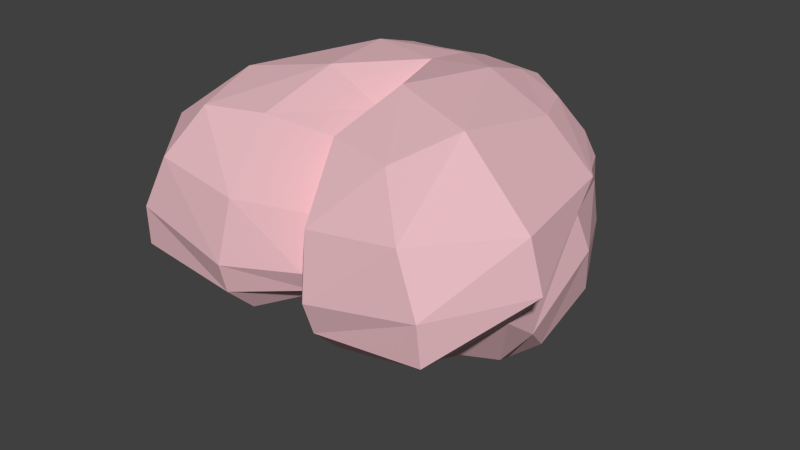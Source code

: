 # Source: Character_PlayerBrain_varHuman_1x1x1.blend  (saved by Blender 2.74.0; exported with 4.5.12 LTS)
import bpy
from mathutils import Matrix  # noqa: F401  (used for matrix-valued properties, if any)

bpy.ops.wm.read_factory_settings(use_empty=True)
scene = bpy.context.scene
scene.name = 'Scene'

# ---- collections
col_collection_1 = bpy.data.collections.new('Collection 1'); scene.collection.children.link(col_collection_1)

# ---- materials (node trees are filled in below, after node groups)
mat_material_002 = bpy.data.materials.new('Material.002')
mat_material_002.alpha_threshold = 0.0
mat_material_002.use_transparent_shadow = False
mat_material_002.diffuse_color = (0.8, 0.5001, 0.536, 1.0)
mat_material_002.roughness = 0.5
mat_material_002.specular_intensity = 0.1567

# ---- material node trees

# ---- world
world_world = bpy.data.worlds.new('World'); scene.world = world_world
world_world.color = (0.05088, 0.05088, 0.05088)
world_world.use_sun_shadow = False
world_world.sun_shadow_jitter_overblur = 0.0
world_world.cycles.sampling_method = 'MANUAL'
world_world.cycles.sample_map_resolution = 256

# ---- meshes
me_cube_001 = bpy.data.meshes.new('Cube.001')
me_cube_001.from_pydata([(0.1727, -0.1903, -0.09818), (0.1434, -0.1947, 0.1471), (0.1823, 0.06165, 0.1377), (0.2231, -0.239, 0.001599), (0.0, -0.1164, 0.1167), (0.0, -0.1129, -0.09215), (0.0, 0.06655, 0.1682), (0.0, 0.2357, 0.08323), (0.0, -0.184, -0.04137), (0.2412, 0.05946, 0.04183), (0.1722, -0.09285, 0.1633), (0.2265, -0.2351, -0.05521), (0.1322, 0.2331, -0.02775), (0.07408, -0.2002, -0.1088), (0.09313, 0.236, 0.03222), (0.1479, 0.1382, 0.1323), (0.1876, -0.2298, 0.07765), (0.1948, -0.1202, -0.1086), (0.05525, -0.1791, 0.1532), (0.08982, 0.06921, 0.1761), (0.0, -0.03587, 0.129), (0.0, 0.1371, 0.1589), (0.0, -0.03667, -0.09435), (0.0, 0.2597, -0.003354), (0.0, -0.1638, -0.07405), (0.0, -0.1632, 0.03224), (0.07028, -0.2553, -0.02376), (0.2265, 0.07364, 0.01517), (0.2544, 0.05501, 0.08021), (0.1966, 0.161, 0.05466), (0.3003, -0.1151, 0.008528), (0.1033, 0.2168, 0.07706), (0.1018, 0.1974, 0.1127), (0.09282, 0.1746, 0.1405), (0.2384, -0.009847, -0.1305), (0.06496, 0.2168, -0.09298), (0.08979, 0.001691, -0.1794), (0.0, 0.1845, 0.1435), (0.1867, 0.1903, -0.08434), (0.0, 0.02244, -0.1538), (0.2836, -0.1198, 0.07902), (0.1862, 0.1466, 0.09206), (0.183, 0.1888, 0.007538), (0.1439, 0.2007, -0.09406), (0.06154, -0.2379, 0.06192), (0.07356, -0.2421, -0.06807), (0.2335, 0.09868, -0.1011), (0.0, 0.1219, -0.1486), (0.09581, -0.09337, -0.1076), (0.08984, 0.1377, 0.1558), (0.0572, -0.06214, 0.1827), (0.0, 0.2216, -0.08184), (0.09376, 0.09965, -0.1459), (0.07105, 0.2517, -0.01405), (0.1786, 0.09967, -0.1448), (0.2515, -0.1066, -0.0487), (0.0, 0.2143, 0.1175), (0.1896, -0.007051, -0.172), (0.1005, -0.05351, -0.1617), (0.1331, 0.235, -0.06369), (0.06192, 0.2497, -0.05794), (0.0, 0.2524, -0.04595), (0.215, -0.06447, -0.1361), (0.1903, 0.1908, -0.05132), (0.0, -0.01, -0.1273), (0.25, -0.04981, -0.09198), (0.2412, 0.08487, -0.03738), (0.0, 0.252, 0.04071), (0.0, 0.1487, -0.1099), (0.037, 0.1448, -0.1154), (0.0448, 0.09088, -0.1444), (0.04547, 0.05524, -0.1597), (0.0, 0.0575, -0.1541), (0.0, 0.1217, -0.1826), (0.02718, 0.1198, -0.1522), (0.03134, 0.09404, -0.1695), (0.0317, 0.0762, -0.1813), (0.0, 0.07637, -0.1787), (0.0, 0.1378, -0.195), (0.02018, 0.1204, -0.1854), (0.02283, 0.1049, -0.1984), (0.02306, 0.09475, -0.2082), (0.0, 0.0941, -0.2071), (0.02083, 0.1378, -0.1977), (0.02499, 0.1182, -0.2207), (0.02535, 0.1027, -0.2394), (0.0, 0.1025, -0.235), (0.0, 0.1615, -0.2192), (0.0, 0.1432, -0.2165), (0.01512, 0.1435, -0.2182), (0.01776, 0.1329, -0.2349), (0.01799, 0.1247, -0.248), (0.0, 0.1239, -0.2458), (0.0, 0.1801, -0.2368), (0.01527, 0.1623, -0.2216), (0.01922, 0.1517, -0.2473), (0.01956, 0.1405, -0.2699), (0.0, 0.1401, -0.2647), (0.0, 0.1994, -0.2324), (0.009627, 0.1808, -0.2381), (0.01187, 0.1769, -0.2538), (0.01207, 0.1726, -0.2683), (0.0, 0.1718, -0.2652), (0.0, 0.2342, -0.2441), (0.008494, 0.2006, -0.2341), (0.01172, 0.1968, -0.2568), (0.012, 0.1922, -0.2775), (0.0, 0.1907, -0.2733), (0.001876, 0.235, -0.2451), (0.003729, 0.2337, -0.2583), (0.003891, 0.232, -0.2703), (0.0, 0.2309, -0.268), (0.0, 0.2328, -0.2566)], [], [(55, 11, 0, 17), (50, 19, 6, 20), (62, 58, 36, 57), (46, 34, 57, 54), (45, 24, 5, 13), (44, 25, 8, 26), (58, 64, 39, 36), (41, 28, 9, 29), (40, 16, 3, 30), (36, 52, 54, 57), (38, 46, 54, 43), (28, 40, 30, 9), (2, 10, 40, 28), (10, 1, 16, 40), (15, 2, 28, 41), (29, 9, 27, 42), (36, 39, 72, 71), (16, 44, 26, 3), (1, 18, 44, 16), (18, 4, 25, 44), (11, 45, 13, 0), (3, 26, 45, 11), (26, 8, 24, 45), (35, 52, 70, 69), (29, 31, 32, 41), (13, 48, 17, 0), (5, 22, 48, 13), (60, 59, 43, 35), (19, 49, 21, 6), (2, 15, 49, 19), (18, 50, 20, 4), (1, 10, 50, 18), (10, 2, 19, 50), (59, 63, 38, 43), (63, 66, 46, 38), (61, 60, 35, 51), (65, 62, 57, 34), (42, 14, 31, 29), (52, 35, 43, 54), (66, 65, 34, 46), (9, 30, 55, 27), (30, 3, 11, 55), (33, 15, 41, 32), (27, 55, 65, 66), (12, 53, 14, 42), (55, 17, 62, 65), (23, 53, 60, 61), (42, 27, 66, 63), (12, 42, 63, 59), (53, 12, 59, 60), (23, 67, 14, 53), (48, 22, 64, 58), (17, 48, 58, 62), (49, 15, 33), (33, 37, 21, 49), (56, 37, 33, 32), (32, 31, 7, 56), (67, 7, 31, 14), (71, 72, 77, 76), (69, 70, 75, 74), (52, 36, 71, 70), (51, 35, 69, 68), (76, 77, 82, 81), (74, 75, 80, 79), (70, 71, 76, 75), (68, 69, 74, 47), (81, 82, 86, 85), (79, 80, 84, 83), (75, 76, 81, 80), (47, 74, 79, 73), (85, 86, 92, 91), (83, 84, 90, 89), (80, 81, 85, 84), (73, 79, 83, 78), (91, 92, 97, 96), (89, 90, 95, 94), (84, 85, 91, 90), (78, 83, 89, 88), (96, 97, 102, 101), (94, 95, 100, 99), (90, 91, 96, 95), (88, 89, 94, 87), (101, 102, 107, 106), (99, 100, 105, 104), (95, 96, 101, 100), (87, 94, 99, 93), (106, 107, 111, 110), (104, 105, 109, 108), (100, 101, 106, 105), (93, 99, 104, 98), (111, 112, 109, 110), (112, 103, 108, 109), (105, 106, 110, 109), (98, 104, 108, 103)])
me_cube_001.materials.append(mat_material_002)
me_cube_001.use_remesh_preserve_volume = False
me_cube_001.use_remesh_preserve_attributes = False
me_cube_001.use_mirror_vertex_groups = False
me_cube_001.update()

# ---- objects
ob_brain_human = bpy.data.objects.new('Brain_Human', me_cube_001)

# ---- transforms, parenting, visibility, modifiers, constraints
ob_brain_human.location = (0.0, 0.0, 0.0)
ob_brain_human.lineart.crease_threshold = 0.0
_m = ob_brain_human.modifiers.new('Mirror', 'MIRROR')
_m.use_clip = True

# ---- collection membership
col_collection_1.objects.link(ob_brain_human)

# ---- scene / render settings (as saved in the file)
scene.frame_start = 1; scene.frame_end = 250; scene.frame_set(1)
scene.render.engine = 'BLENDER_EEVEE_NEXT'
scene.render.resolution_percentage = 50
scene.render.dither_intensity = 0.0
scene.cycles.use_denoising = False
scene.cycles.samples = 10
scene.cycles.sampling_pattern = 'TABULATED_SOBOL'
scene.cycles.light_sampling_threshold = 0.0
scene.cycles.use_adaptive_sampling = False
scene.cycles.use_light_tree = False
scene.cycles.blur_glossy = 0.0
scene.cycles.pixel_filter_type = 'GAUSSIAN'
scene.cycles.sample_clamp_indirect = 0.0
scene.view_settings.view_transform = 'Standard'
bpy.context.view_layer.update()

# ---- added for rendering (the .blend has no active camera and no usable light): camera, sun
cam_auto = bpy.data.cameras.new('AutoCamera')
cam_auto.lens = 50.0
cam_auto.sensor_width = 36.0
cam_auto.clip_end = 1000.0
ob_auto_camera = bpy.data.objects.new('AutoCamera', cam_auto)
scene.collection.objects.link(ob_auto_camera)
ob_auto_camera.location = (0.846885, -1.01407, 0.630112)
ob_auto_camera.rotation_euler = (1.09748, -7.21219e-08, 0.694738)
scene.camera = ob_auto_camera
light_auto_sun = bpy.data.lights.new('AutoSun', 'SUN')
light_auto_sun.energy = 3.0
light_auto_sun.angle = 0.0523599
ob_auto_sun = bpy.data.objects.new('AutoSun', light_auto_sun)
scene.collection.objects.link(ob_auto_sun)
ob_auto_sun.rotation_euler = (0.872665, 0.174533, 0.523599)
bpy.context.view_layer.update()
